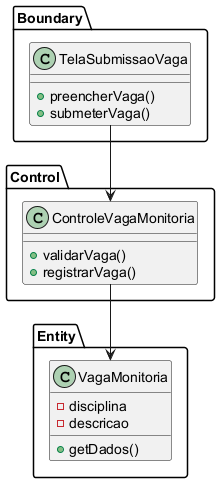

The diagram above was rendered by PlantUML. Its source (embedded in the PNG):
@startuml
' UC014 - Submeter Vaga de Monitoria - Diagrama de Classes de Análise
package Boundary {
  class TelaSubmissaoVaga {
    +preencherVaga()
    +submeterVaga()
  }
}

package Control {
  class ControleVagaMonitoria {
    +validarVaga()
    +registrarVaga()
  }
}

package Entity {
  class VagaMonitoria {
    -disciplina
    -descricao
    +getDados()
  }
}

TelaSubmissaoVaga --> ControleVagaMonitoria
ControleVagaMonitoria --> VagaMonitoria
@enduml